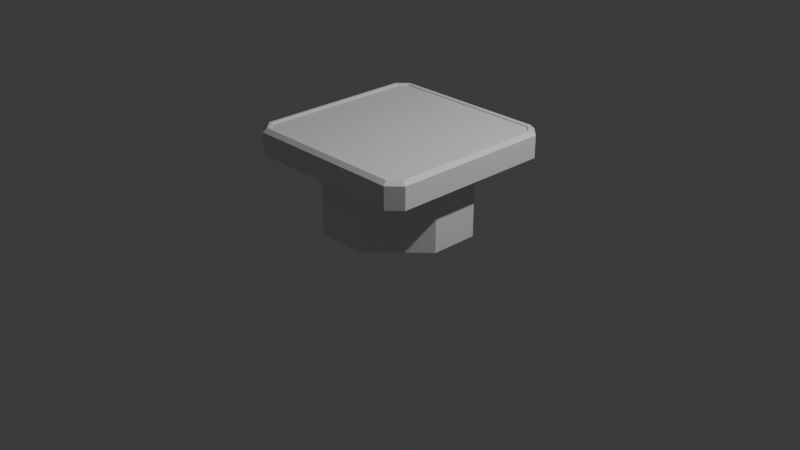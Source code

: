 # Source: table.blend  (saved by Blender 5.0.119; exported with 4.5.12 LTS)
import bpy
from mathutils import Matrix  # noqa: F401  (used for matrix-valued properties, if any)

bpy.ops.wm.read_factory_settings(use_empty=True)
scene = bpy.context.scene
scene.name = 'Scene'

# ---- collections
col_collection = bpy.data.collections.new('Collection'); scene.collection.children.link(col_collection)

# ---- materials (node trees are filled in below, after node groups)
mat_material = bpy.data.materials.new('Material')
mat_material.alpha_threshold = 0.0
mat_material.use_backface_culling_lightprobe_volume = False
mat_material.roughness = 0.5
mat_material.line_color = (0.0, 0.0, 0.0, 1.0)

# ---- material node trees
mat_material.use_nodes = True; mat_material.node_tree.nodes.clear()
_N = mat_material.node_tree.nodes; _L = mat_material.node_tree.links
n0 = _N.new('ShaderNodeOutputMaterial'); n0.name = 'Material Output'; n0.location = (200, 100)
n1 = _N.new('ShaderNodeBsdfPrincipled'); n1.name = 'Principled BSDF'; n1.location = (-200, 100)
_L.new(n1.outputs[0], n0.inputs[0])
n0.is_active_output = True

# ---- world
world_world = bpy.data.worlds.new('World'); scene.world = world_world
world_world.use_nodes = True; world_world.node_tree.nodes.clear()
_N = world_world.node_tree.nodes; _L = world_world.node_tree.links
n0 = _N.new('ShaderNodeOutputWorld'); n0.name = 'World Output'; n0.location = (200, 100)
n1 = _N.new('ShaderNodeBackground'); n1.name = 'Background'; n1.location = (-200, 100)
n1.inputs[0].default_value = (0.05088, 0.05088, 0.05088, 1.0)
_L.new(n1.outputs[0], n0.inputs[0])
n0.is_active_output = True
world_world.color = (0.05088, 0.05088, 0.05088)
world_world.sun_shadow_jitter_overblur = 0.0

# ---- cameras
cam_camera = bpy.data.cameras.new('Camera')
cam_camera.clip_end = 100.0
cam_camera.ortho_scale = 7.314

# ---- lights
light_light = bpy.data.lights.new('Light', 'POINT')
light_light.energy = 1000.0
light_light.shadow_soft_size = 0.1

# ---- meshes
me_cube = bpy.data.meshes.new('Cube')
me_cube.from_pydata([(0.8669, 1.0, 0.723), (1.0, 0.8669, 0.723), (0.9059, 0.9059, 0.723), (-0.8669, -1.0, 0.723), (-1.0, -0.8669, 0.723), (-0.9059, -0.9059, 0.723), (1.0, -0.8669, 0.723), (0.8669, -1.0, 0.723), (0.9059, -0.9059, 0.723), (-1.0, 0.8669, 0.723), (-0.8669, 1.0, 0.723), (-0.9059, 0.9059, 0.723), (1.0, 0.8669, 0.9597), (0.8669, 1.0, 0.9597), (0.8669, -1.0, 0.9597), (1.0, -0.8669, 0.9597), (-0.8669, 1.0, 0.9597), (-1.0, 0.8669, 0.9597), (-1.0, -0.8669, 0.9597), (-0.8669, -1.0, 0.9597), (-0.8502, -0.9597, 1.0), (-0.9597, -0.8502, 1.0), (0.8502, 0.9597, 1.0), (0.9597, 0.8502, 1.0), (0.9597, -0.8502, 1.0), (0.8502, -0.9597, 1.0), (-0.9597, 0.8502, 1.0), (-0.8502, 0.9597, 1.0), (-0.8352, -0.9234, 0.9807), (-0.9234, -0.8352, 0.9807), (0.8352, 0.9234, 0.9807), (0.9234, 0.8352, 0.9807), (0.9234, -0.8352, 0.9807), (0.8352, -0.9234, 0.9807), (-0.9234, 0.8352, 0.9807), (-0.8352, 0.9234, 0.9807), (0.9234, 0.8352, 0.9923), (0.9311, 0.8384, 1.0), (0.8384, 0.9311, 1.0), (0.8352, 0.9234, 0.9923), (0.8352, -0.9234, 0.9923), (0.8384, -0.9311, 1.0), (0.9311, -0.8384, 1.0), (0.9234, -0.8352, 0.9923), (-0.8352, 0.9234, 0.9923), (-0.8384, 0.9311, 1.0), (-0.9311, 0.8384, 1.0), (-0.9234, 0.8352, 0.9923), (-0.9234, -0.8352, 0.9923), (-0.9311, -0.8384, 1.0), (-0.8384, -0.9311, 1.0), (-0.8352, -0.9234, 0.9923), (0.2582, 0.7781, 0.0), (0.7781, 0.2582, 0.0), (0.7781, -0.2582, 0.0), (0.2582, -0.7781, 0.0), (-0.7781, 0.2582, 0.0), (-0.2582, 0.7781, 0.0), (-0.2582, -0.7781, 0.0), (-0.7781, -0.2582, 0.0), (0.7781, 0.2582, 0.723), (0.2582, 0.7781, 0.723), (0.9059, 0.9059, 0.723), (-0.7781, -0.2582, 0.723), (-0.2582, -0.7781, 0.723), (-0.9059, -0.9059, 0.723), (0.2582, -0.7781, 0.723), (0.7781, -0.2582, 0.723), (0.9059, -0.9059, 0.723), (-0.2582, 0.7781, 0.723), (-0.7781, 0.2582, 0.723), (-0.9059, 0.9059, 0.723)], [], [(0, 1, 2), (3, 4, 5), (6, 7, 8), (9, 10, 11), (20, 21, 18, 19), (22, 23, 12, 13), (24, 25, 14, 15), (26, 27, 16, 17), (23, 24, 15, 12), (13, 16, 27, 22), (17, 18, 21, 26), (19, 14, 25, 20), (12, 1, 0, 13), (1, 12, 15, 6), (10, 16, 13, 0), (14, 7, 6, 15), (7, 14, 19, 3), (16, 10, 9, 17), (4, 18, 17, 9), (3, 19, 18, 4), (31, 30, 35, 34, 29, 28, 33, 32), (51, 48, 49, 50), (39, 36, 37, 38), (43, 40, 41, 42), (47, 44, 45, 46), (36, 43, 42, 37), (44, 39, 38, 45), (48, 47, 46, 49), (40, 51, 50, 41), (36, 39, 30, 31), (37, 42, 24, 23), (38, 37, 23, 22), (43, 36, 31, 32), (39, 44, 35, 30), (45, 38, 22, 27), (40, 43, 32, 33), (41, 50, 20, 25), (42, 41, 25, 24), (51, 40, 33, 28), (44, 47, 34, 35), (46, 45, 27, 26), (47, 48, 29, 34), (49, 46, 26, 21), (48, 51, 28, 29), (50, 49, 21, 20), (60, 61, 62), (63, 64, 65), (66, 67, 68), (69, 70, 71), (60, 53, 52, 61), (66, 55, 54, 67), (69, 57, 56, 70), (58, 64, 63, 59), (57, 69, 61, 52), (53, 60, 67, 54), (56, 57, 52, 53, 54, 55, 58, 59), (55, 66, 64, 58), (59, 63, 70, 56), (68, 67, 60, 62, 2, 1, 6, 8), (62, 61, 69, 71, 11, 10, 0, 2), (65, 64, 66, 68, 8, 7, 3, 5), (71, 70, 63, 65, 5, 4, 9, 11)])
_uv = me_cube.uv_layers.new(name='UVMap')
_uv.uv.foreach_set('vector', [0.5904, 0.4834, 0.5904, 0.5125, 0.5904, 0.5, 0.5904, 0.0, 0.5904, 0.01663, 0.5904, 0.0, 0.5904, 0.7334, 0.5904, 0.7625, 0.5904, 0.75, 0.5904, 0.2334, 0.5904, 0.2625, 0.5904, 0.25, 0.8561, 0.7451, 0.8699, 0.7313, 0.875, 0.7334, 0.8584, 0.75, 0.6344, 0.4958, 0.6285, 0.5173, 0.62, 0.516, 0.6262, 0.4883, 0.6285, 0.7327, 0.6344, 0.7542, 0.6262, 0.7612, 0.62, 0.7334, 0.8699, 0.5187, 0.8561, 0.5049, 0.8584, 0.5, 0.875, 0.5166, 0.6285, 0.5173, 0.6285, 0.7327, 0.62, 0.7334, 0.62, 0.516, 0.6262, 0.4883, 0.8584, 0.5, 0.8561, 0.5049, 0.6344, 0.4958, 0.875, 0.5166, 0.875, 0.7334, 0.8699, 0.7313, 0.8699, 0.5187, 0.8584, 0.75, 0.6262, 0.7612, 0.6344, 0.7542, 0.8561, 0.7451, 0.62, 0.516, 0.5904, 0.5125, 0.5904, 0.4834, 0.6262, 0.4883, 0.5904, 0.5125, 0.62, 0.516, 0.62, 0.7334, 0.5904, 0.7334, 0.5904, 0.2625, 0.62, 0.266, 0.6262, 0.4883, 0.5904, 0.4834, 0.6262, 0.7612, 0.5904, 0.7625, 0.5904, 0.7334, 0.62, 0.7334, 0.5904, 0.7625, 0.6262, 0.7612, 0.62, 0.9834, 0.5904, 0.9834, 0.62, 0.266, 0.5904, 0.2625, 0.5904, 0.2334, 0.62, 0.2334, 0.5904, 0.01663, 0.62, 0.01663, 0.62, 0.2334, 0.5904, 0.2334, 0.5904, 0.0, 0.62, 0.0, 0.62, 0.01663, 0.5904, 0.01663, 0.6319, 0.5181, 0.6376, 0.5017, 0.8541, 0.5094, 0.8653, 0.5205, 0.8653, 0.7295, 0.8541, 0.7406, 0.6376, 0.7483, 0.6319, 0.7319, 0.8541, 0.7406, 0.8653, 0.7295, 0.8663, 0.7298, 0.8545, 0.7415, 0.6376, 0.5017, 0.6319, 0.5181, 0.6312, 0.5179, 0.6369, 0.5004, 0.6319, 0.7319, 0.6376, 0.7483, 0.6369, 0.7496, 0.6312, 0.7321, 0.8653, 0.5205, 0.8541, 0.5094, 0.8545, 0.5085, 0.8663, 0.5202, 0.6319, 0.5181, 0.6319, 0.7319, 0.6312, 0.7321, 0.6312, 0.5179, 0.8541, 0.5094, 0.6376, 0.5017, 0.6369, 0.5004, 0.8545, 0.5085, 0.8653, 0.7295, 0.8653, 0.5205, 0.8663, 0.5202, 0.8663, 0.7298, 0.6376, 0.7483, 0.8541, 0.7406, 0.8545, 0.7415, 0.6369, 0.7496, 0.6319, 0.5181, 0.6376, 0.5017, 0.6376, 0.5017, 0.6319, 0.5181, 0.6312, 0.5179, 0.6312, 0.7321, 0.6285, 0.7327, 0.6285, 0.5173, 0.6369, 0.5004, 0.6312, 0.5179, 0.6285, 0.5173, 0.6344, 0.4958, 0.6319, 0.7319, 0.6319, 0.5181, 0.6319, 0.5181, 0.6319, 0.7319, 0.6376, 0.5017, 0.8541, 0.5094, 0.8541, 0.5094, 0.6376, 0.5017, 0.8545, 0.5085, 0.6369, 0.5004, 0.6344, 0.4958, 0.8561, 0.5049, 0.6376, 0.7483, 0.6319, 0.7319, 0.6319, 0.7319, 0.6376, 0.7483, 0.6369, 0.7496, 0.8545, 0.7415, 0.8561, 0.7451, 0.6344, 0.7542, 0.6312, 0.7321, 0.6369, 0.7496, 0.6344, 0.7542, 0.6285, 0.7327, 0.8541, 0.7406, 0.6376, 0.7483, 0.6376, 0.7483, 0.8541, 0.7406, 0.8541, 0.5094, 0.8653, 0.5205, 0.8653, 0.5205, 0.8541, 0.5094, 0.8663, 0.5202, 0.8545, 0.5085, 0.8561, 0.5049, 0.8699, 0.5187, 0.8653, 0.5205, 0.8653, 0.7295, 0.8653, 0.7295, 0.8653, 0.5205, 0.8663, 0.7298, 0.8663, 0.5202, 0.8699, 0.5187, 0.8699, 0.7313, 0.8653, 0.7295, 0.8541, 0.7406, 0.8541, 0.7406, 0.8653, 0.7295, 0.8545, 0.7415, 0.8663, 0.7298, 0.8699, 0.7313, 0.8561, 0.7451, 0.5904, 0.5835, 0.5904, 0.4374, 0.5904, 0.5, 0.5904, 0.08353, 0.5904, 0.0, 0.5904, 0.0, 0.5904, 0.8335, 0.5904, 0.6874, 0.5904, 0.75, 0.5904, 0.3335, 0.5904, 0.1874, 0.5904, 0.25, 0.5904, 0.5835, 0.375, 0.5835, 0.3472, 0.4443, 0.5904, 0.4374, 0.5904, 0.8335, 0.3472, 0.8057, 0.375, 0.6665, 0.5904, 0.6874, 0.5904, 0.3335, 0.375, 0.3335, 0.375, 0.1665, 0.5904, 0.1874, 0.375, 0.0, 0.5904, 0.0, 0.5904, 0.08353, 0.375, 0.08353, 0.375, 0.3335, 0.5904, 0.3335, 0.5904, 0.4374, 0.3472, 0.4443, 0.375, 0.5835, 0.5904, 0.5835, 0.5904, 0.6874, 0.375, 0.6665, 0.125, 0.5835, 0.2085, 0.5, 0.3472, 0.4443, 0.375, 0.5835, 0.375, 0.6665, 0.3472, 0.8057, 0.2085, 0.75, 0.125, 0.6665, 0.3472, 0.8057, 0.5904, 0.8335, 0.5904, 0.9165, 0.375, 0.9165, 0.375, 0.08353, 0.5904, 0.08353, 0.5904, 0.1874, 0.375, 0.1665, 0.5904, 0.75, 0.5904, 0.6874, 0.5904, 0.5835, 0.5904, 0.5, 0.5904, 0.5, 0.5904, 0.5125, 0.5904, 0.7334, 0.5904, 0.75, 0.5904, 0.5, 0.5904, 0.4374, 0.5904, 0.3335, 0.5904, 0.25, 0.5904, 0.25, 0.5904, 0.2625, 0.5904, 0.4834, 0.5904, 0.5, 0.5904, 1.0, 0.5904, 0.9165, 0.5904, 0.8335, 0.5904, 0.75, 0.5904, 0.75, 0.5904, 0.7625, 0.5904, 0.9834, 0.5904, 1.0, 0.5904, 0.25, 0.5904, 0.1874, 0.5904, 0.08353, 0.5904, 0.0, 0.5904, 0.0, 0.5904, 0.01663, 0.5904, 0.2334, 0.5904, 0.25])
me_cube.materials.append(mat_material)
me_cube.use_mirror_vertex_groups = False
me_cube.update()

# ---- objects
ob_cube = bpy.data.objects.new('Cube', me_cube)
ob_light = bpy.data.objects.new('Light', light_light)
ob_camera = bpy.data.objects.new('Camera', cam_camera)

# ---- transforms, parenting, visibility, modifiers, constraints
ob_cube.location = (0.0, 0.0, 0.0)
ob_cube.lock_rotations_4d = False
ob_cube.empty_display_type = 'ARROWS'
ob_cube.lineart.crease_threshold = 0.0
ob_light.location = (4.076, 1.005, 5.904)
ob_light.rotation_euler = (0.6503, 0.05522, 1.866)
ob_light.lock_rotations_4d = False
ob_light.empty_display_type = 'ARROWS'
ob_light.color = (0.0, 0.0, 0.0, 0.0)
ob_light.lineart.crease_threshold = 0.0
ob_camera.location = (7.359, -6.926, 4.958)
ob_camera.rotation_euler = (1.109, 0.0, 0.8149)
ob_camera.lock_rotations_4d = False
ob_camera.empty_display_type = 'ARROWS'
ob_camera.color = (0.0, 0.0, 0.0, 0.0)
ob_camera.display_type = 'WIRE'
ob_camera.lineart.crease_threshold = 0.0

# ---- collection membership
col_collection.objects.link(ob_cube)
col_collection.objects.link(ob_light)
col_collection.objects.link(ob_camera)

# ---- scene / render settings (as saved in the file)
scene.camera = ob_camera
scene.frame_start = 1; scene.frame_end = 250; scene.frame_set(1)
scene.render.engine = 'BLENDER_EEVEE_NEXT'
scene.render.bake_bias = 0.0
scene.render.bake_samples = 0
scene.cycles.sampling_pattern = 'TABULATED_SOBOL'
scene.eevee.use_volume_custom_range = False
bpy.context.view_layer.update()

